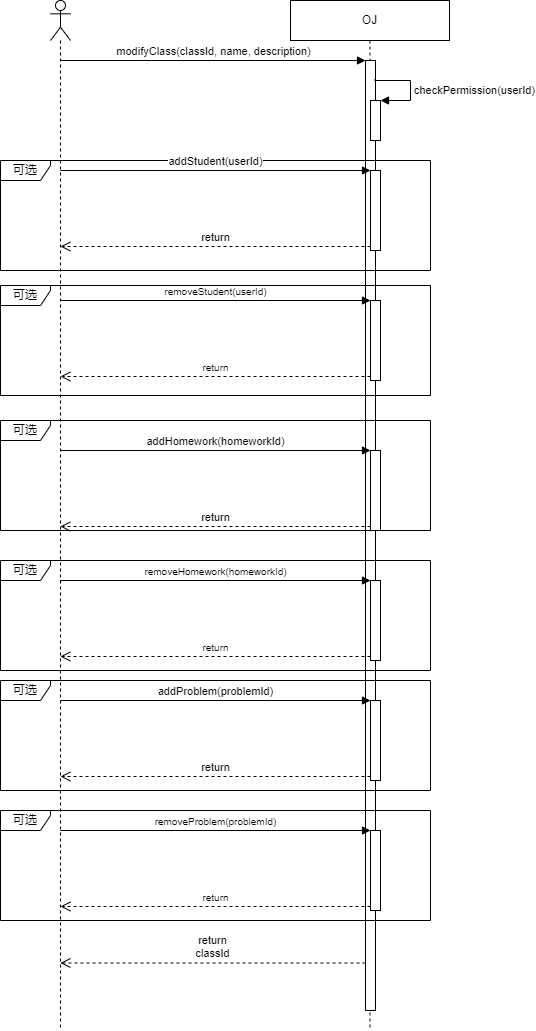

The diagram above was exported from draw.io. Its source (the exported page's mxGraphModel, read from the mxfile embedded in the PNG):
<mxGraphModel dx="647" dy="442" grid="1" gridSize="10" guides="1" tooltips="1" connect="1" arrows="1" fold="1" page="1" pageScale="1" pageWidth="827" pageHeight="1169" math="0" shadow="0">
  <root>
    <mxCell id="0" />
    <mxCell id="1" parent="0" />
    <mxCell id="2" value="" style="shape=umlLifeline;participant=umlActor;perimeter=lifelinePerimeter;whiteSpace=wrap;html=1;container=1;collapsible=0;recursiveResize=0;verticalAlign=top;spacingTop=36;outlineConnect=0;" parent="1" vertex="1">
      <mxGeometry x="230" y="80" width="20" height="1030" as="geometry" />
    </mxCell>
    <mxCell id="3" value="OJ" style="shape=umlLifeline;perimeter=lifelinePerimeter;whiteSpace=wrap;html=1;container=1;collapsible=0;recursiveResize=0;outlineConnect=0;" parent="1" vertex="1">
      <mxGeometry x="470" y="80" width="159" height="1030" as="geometry" />
    </mxCell>
    <mxCell id="4" value="" style="html=1;points=[];perimeter=orthogonalPerimeter;" parent="3" vertex="1">
      <mxGeometry x="75" y="60" width="10" height="950" as="geometry" />
    </mxCell>
    <mxCell id="5" value="" style="html=1;points=[];perimeter=orthogonalPerimeter;fontSize=10;" parent="3" vertex="1">
      <mxGeometry x="80" y="300" width="10" height="80" as="geometry" />
    </mxCell>
    <mxCell id="7" value="checkPermission(userId)" style="edgeStyle=orthogonalEdgeStyle;html=1;align=left;spacingLeft=2;endArrow=block;rounded=0;entryX=1;entryY=0;exitX=0.95;exitY=0.02;exitDx=0;exitDy=0;exitPerimeter=0;" parent="3" source="4" target="6" edge="1">
      <mxGeometry x="0.0667" relative="1" as="geometry">
        <mxPoint x="90" y="80" as="sourcePoint" />
        <Array as="points">
          <mxPoint x="85" y="80" />
          <mxPoint x="120" y="80" />
          <mxPoint x="120" y="100" />
        </Array>
        <mxPoint as="offset" />
      </mxGeometry>
    </mxCell>
    <mxCell id="24" value="可选" style="shape=umlFrame;whiteSpace=wrap;html=1;width=50;height=20;" parent="3" vertex="1">
      <mxGeometry x="-290" y="560" width="430" height="110" as="geometry" />
    </mxCell>
    <mxCell id="6" value="" style="html=1;points=[];perimeter=orthogonalPerimeter;" parent="3" vertex="1">
      <mxGeometry x="80" y="100" width="10" height="40" as="geometry" />
    </mxCell>
    <mxCell id="11" value="" style="html=1;points=[];perimeter=orthogonalPerimeter;" parent="3" vertex="1">
      <mxGeometry x="80" y="170" width="10" height="80" as="geometry" />
    </mxCell>
    <mxCell id="19" value="" style="html=1;points=[];perimeter=orthogonalPerimeter;" parent="3" vertex="1">
      <mxGeometry x="80" y="450" width="10" height="80" as="geometry" />
    </mxCell>
    <mxCell id="17" value="" style="html=1;points=[];perimeter=orthogonalPerimeter;fontSize=10;" parent="3" vertex="1">
      <mxGeometry x="80" y="580" width="10" height="80" as="geometry" />
    </mxCell>
    <mxCell id="16" value="可选" style="shape=umlFrame;whiteSpace=wrap;html=1;width=50;height=20;" parent="3" vertex="1">
      <mxGeometry x="-290" y="285" width="430" height="110" as="geometry" />
    </mxCell>
    <mxCell id="25" value="" style="html=1;points=[];perimeter=orthogonalPerimeter;fontSize=10;" parent="3" vertex="1">
      <mxGeometry x="80" y="830" width="10" height="80" as="geometry" />
    </mxCell>
    <mxCell id="27" value="" style="html=1;points=[];perimeter=orthogonalPerimeter;" parent="3" vertex="1">
      <mxGeometry x="80" y="700" width="10" height="80" as="geometry" />
    </mxCell>
    <mxCell id="18" value="可选" style="shape=umlFrame;whiteSpace=wrap;html=1;width=50;height=20;" parent="3" vertex="1">
      <mxGeometry x="-290" y="420" width="430" height="110" as="geometry" />
    </mxCell>
    <mxCell id="8" value="modifyClass(classId, name, description)" style="html=1;verticalAlign=bottom;endArrow=block;entryX=0;entryY=0;" parent="1" source="2" target="4" edge="1">
      <mxGeometry relative="1" as="geometry">
        <mxPoint x="365" y="220" as="sourcePoint" />
      </mxGeometry>
    </mxCell>
    <mxCell id="9" value="return&lt;br&gt;&lt;span style=&quot;color: rgba(0, 0, 0, 0); font-family: monospace; font-size: 0px; text-align: start; background-color: rgb(251, 251, 251);&quot;&gt;%3CmxGraphModel%3E%3Croot%3E%3CmxCell%20id%3D%220%22%2F%3E%3CmxCell%20id%3D%221%22%20parent%3D%220%22%2F%3E%3CmxCell%20id%3D%222%22%20value%3D%22%22%20style%3D%22shape%3DumlLifeline%3Bparticipant%3DumlActor%3Bperimeter%3DlifelinePerimeter%3BwhiteSpace%3Dwrap%3Bhtml%3D1%3Bcontainer%3D1%3Bcollapsible%3D0%3BrecursiveResize%3D0%3BverticalAlign%3Dtop%3BspacingTop%3D36%3BoutlineConnect%3D0%3B%22%20vertex%3D%221%22%20parent%3D%221%22%3E%3CmxGeometry%20x%3D%22230%22%20y%3D%2280%22%20width%3D%2220%22%20height%3D%22470%22%20as%3D%22geometry%22%2F%3E%3C%2FmxCell%3E%3CmxCell%20id%3D%223%22%20value%3D%22OJ%22%20style%3D%22shape%3DumlLifeline%3Bperimeter%3DlifelinePerimeter%3BwhiteSpace%3Dwrap%3Bhtml%3D1%3Bcontainer%3D1%3Bcollapsible%3D0%3BrecursiveResize%3D0%3BoutlineConnect%3D0%3B%22%20vertex%3D%221%22%20parent%3D%221%22%3E%3CmxGeometry%20x%3D%22470%22%20y%3D%2280%22%20width%3D%22100%22%20height%3D%22470%22%20as%3D%22geometry%22%2F%3E%3C%2FmxCell%3E%3CmxCell%20id%3D%224%22%20value%3D%22%22%20style%3D%22html%3D1%3Bpoints%3D%5B%5D%3Bperimeter%3DorthogonalPerimeter%3B%22%20vertex%3D%221%22%20parent%3D%223%22%3E%3CmxGeometry%20x%3D%2245%22%20y%3D%2260%22%20width%3D%2210%22%20height%3D%22390%22%20as%3D%22geometry%22%2F%3E%3C%2FmxCell%3E%3CmxCell%20id%3D%225%22%20value%3D%22%22%20style%3D%22html%3D1%3Bpoints%3D%5B%5D%3Bperimeter%3DorthogonalPerimeter%3BfontSize%3D10%3B%22%20vertex%3D%221%22%20parent%3D%223%22%3E%3CmxGeometry%20x%3D%2250%22%20y%3D%22300%22%20width%3D%2210%22%20height%3D%2280%22%20as%3D%22geometry%22%2F%3E%3C%2FmxCell%3E%3CmxCell%20id%3D%226%22%20value%3D%22%22%20style%3D%22html%3D1%3Bpoints%3D%5B%5D%3Bperimeter%3DorthogonalPerimeter%3B%22%20vertex%3D%221%22%20parent%3D%223%22%3E%3CmxGeometry%20x%3D%2250%22%20y%3D%22100%22%20width%3D%2210%22%20height%3D%2240%22%20as%3D%22geometry%22%2F%3E%3C%2FmxCell%3E%3CmxCell%20id%3D%227%22%20value%3D%22checkPermission(userId)%22%20style%3D%22edgeStyle%3DorthogonalEdgeStyle%3Bhtml%3D1%3Balign%3Dleft%3BspacingLeft%3D2%3BendArrow%3Dblock%3Brounded%3D0%3BentryX%3D1%3BentryY%3D0%3B%22%20edge%3D%221%22%20parent%3D%223%22%20target%3D%226%22%3E%3CmxGeometry%20x%3D%220.0667%22%20relative%3D%221%22%20as%3D%22geometry%22%3E%3CmxPoint%20x%3D%2255%22%20y%3D%2280%22%20as%3D%22sourcePoint%22%2F%3E%3CArray%20as%3D%22points%22%3E%3CmxPoint%20x%3D%2285%22%20y%3D%2280%22%2F%3E%3C%2FArray%3E%3CmxPoint%20as%3D%22offset%22%2F%3E%3C%2FmxGeometry%3E%3C%2FmxCell%3E%3CmxCell%20id%3D%228%22%20value%3D%22modifyCompetition(compId%2C%20title%2C%20description)%22%20style%3D%22html%3D1%3BverticalAlign%3Dbottom%3BendArrow%3Dblock%3BentryX%3D0%3BentryY%3D0%3B%22%20edge%3D%221%22%20source%3D%222%22%20target%3D%224%22%20parent%3D%221%22%3E%3CmxGeometry%20relative%3D%221%22%20as%3D%22geometry%22%3E%3CmxPoint%20x%3D%22365%22%20y%3D%22220%22%20as%3D%22sourcePoint%22%2F%3E%3C%2FmxGeometry%3E%3C%2FmxCell%3E%3CmxCell%20id%3D%229%22%20value%3D%22return%26lt%3Bbr%26gt%3BcompId%22%20style%3D%22html%3D1%3BverticalAlign%3Dbottom%3BendArrow%3Dopen%3Bdashed%3D1%3BendSize%3D8%3BexitX%3D0%3BexitY%3D0.95%3B%22%20edge%3D%221%22%20source%3D%224%22%20target%3D%222%22%20parent%3D%221%22%3E%3CmxGeometry%20x%3D%220.0048%22%20relative%3D%221%22%20as%3D%22geometry%22%3E%3CmxPoint%20x%3D%22365%22%20y%3D%22296%22%20as%3D%22targetPoint%22%2F%3E%3CmxPoint%20as%3D%22offset%22%2F%3E%3C%2FmxGeometry%3E%3C%2FmxCell%3E%3CmxCell%20id%3D%2210%22%20value%3D%22%E5%8F%AF%E9%80%89%22%20style%3D%22shape%3DumlFrame%3BwhiteSpace%3Dwrap%3Bhtml%3D1%3Bwidth%3D50%3Bheight%3D20%3B%22%20vertex%3D%221%22%20parent%3D%221%22%3E%3CmxGeometry%20x%3D%22180%22%20y%3D%22230%22%20width%3D%22430%22%20height%3D%22110%22%20as%3D%22geometry%22%2F%3E%3C%2FmxCell%3E%3CmxCell%20id%3D%2211%22%20value%3D%22%22%20style%3D%22html%3D1%3Bpoints%3D%5B%5D%3Bperimeter%3DorthogonalPerimeter%3B%22%20vertex%3D%221%22%20parent%3D%221%22%3E%3CmxGeometry%20x%3D%22560%22%20y%3D%22250%22%20width%3D%2210%22%20height%3D%2280%22%20as%3D%22geometry%22%2F%3E%3C%2FmxCell%3E%3CmxCell%20id%3D%2212%22%20value%3D%22addData(inputFile%2C%20outputFile)%22%20style%3D%22html%3D1%3BverticalAlign%3Dbottom%3BendArrow%3Dblock%3BentryX%3D0%3BentryY%3D0%3B%22%20edge%3D%221%22%20source%3D%222%22%20target%3D%2211%22%20parent%3D%221%22%3E%3CmxGeometry%20relative%3D%221%22%20as%3D%22geometry%22%3E%3CmxPoint%20x%3D%22495%22%20y%3D%22260%22%20as%3D%22sourcePoint%22%2F%3E%3C%2FmxGeometry%3E%3C%2FmxCell%3E%3CmxCell%20id%3D%2213%22%20value%3D%22return%22%20style%3D%22html%3D1%3BverticalAlign%3Dbottom%3BendArrow%3Dopen%3Bdashed%3D1%3BendSize%3D8%3BexitX%3D0%3BexitY%3D0.95%3B%22%20edge%3D%221%22%20source%3D%2211%22%20target%3D%222%22%20parent%3D%221%22%3E%3CmxGeometry%20relative%3D%221%22%20as%3D%22geometry%22%3E%3CmxPoint%20x%3D%22495%22%20y%3D%22336%22%20as%3D%22targetPoint%22%2F%3E%3C%2FmxGeometry%3E%3C%2FmxCell%3E%3CmxCell%20id%3D%2214%22%20value%3D%22removeData(n)%22%20style%3D%22html%3D1%3BverticalAlign%3Dbottom%3BendArrow%3Dblock%3BentryX%3D0%3BentryY%3D0%3BfontSize%3D10%3B%22%20edge%3D%221%22%20source%3D%222%22%20target%3D%225%22%20parent%3D%221%22%3E%3CmxGeometry%20relative%3D%221%22%20as%3D%22geometry%22%3E%3CmxPoint%20x%3D%22240.16666666666663%22%20y%3D%22360.0000000000001%22%20as%3D%22sourcePoint%22%2F%3E%3C%2FmxGeometry%3E%3C%2FmxCell%3E%3CmxCell%20id%3D%2215%22%20value%3D%22return%22%20style%3D%22html%3D1%3BverticalAlign%3Dbottom%3BendArrow%3Dopen%3Bdashed%3D1%3BendSize%3D8%3BexitX%3D0%3BexitY%3D0.95%3BfontSize%3D10%3B%22%20edge%3D%221%22%20source%3D%225%22%20target%3D%222%22%20parent%3D%221%22%3E%3CmxGeometry%20relative%3D%221%22%20as%3D%22geometry%22%3E%3CmxPoint%20x%3D%22240.16666666666663%22%20y%3D%22436%22%20as%3D%22targetPoint%22%2F%3E%3C%2FmxGeometry%3E%3C%2FmxCell%3E%3CmxCell%20id%3D%2216%22%20value%3D%22%E5%8F%AF%E9%80%89%22%20style%3D%22shape%3DumlFrame%3BwhiteSpace%3Dwrap%3Bhtml%3D1%3Bwidth%3D50%3Bheight%3D20%3B%22%20vertex%3D%221%22%20parent%3D%221%22%3E%3CmxGeometry%20x%3D%22180%22%20y%3D%22365%22%20width%3D%22430%22%20height%3D%22110%22%20as%3D%22geometry%22%2F%3E%3C%2FmxCell%3E%3C%2Froot%3E%3C%2FmxGraphModel%3Eclasscclass&lt;/span&gt;classId" style="html=1;verticalAlign=bottom;endArrow=open;dashed=1;endSize=8;exitX=0;exitY=0.95;" parent="1" source="4" target="2" edge="1">
      <mxGeometry x="0.0048" relative="1" as="geometry">
        <mxPoint x="365" y="296" as="targetPoint" />
        <mxPoint as="offset" />
      </mxGeometry>
    </mxCell>
    <mxCell id="10" value="可选" style="shape=umlFrame;whiteSpace=wrap;html=1;width=50;height=20;" parent="1" vertex="1">
      <mxGeometry x="180" y="240" width="430" height="110" as="geometry" />
    </mxCell>
    <mxCell id="12" value="addStudent(userId)" style="html=1;verticalAlign=bottom;endArrow=block;entryX=0;entryY=0;" parent="1" source="2" target="11" edge="1">
      <mxGeometry relative="1" as="geometry">
        <mxPoint x="495" y="260" as="sourcePoint" />
      </mxGeometry>
    </mxCell>
    <mxCell id="13" value="return" style="html=1;verticalAlign=bottom;endArrow=open;dashed=1;endSize=8;exitX=0;exitY=0.95;" parent="1" source="11" target="2" edge="1">
      <mxGeometry relative="1" as="geometry">
        <mxPoint x="495" y="336" as="targetPoint" />
      </mxGeometry>
    </mxCell>
    <mxCell id="14" value="removeStudent(userId)" style="html=1;verticalAlign=bottom;endArrow=block;entryX=0;entryY=0;fontSize=10;" parent="1" source="2" target="5" edge="1">
      <mxGeometry x="-0.0007" relative="1" as="geometry">
        <mxPoint x="240.16666666666663" y="360.0000000000001" as="sourcePoint" />
        <mxPoint as="offset" />
      </mxGeometry>
    </mxCell>
    <mxCell id="15" value="return" style="html=1;verticalAlign=bottom;endArrow=open;dashed=1;endSize=8;exitX=0;exitY=0.95;fontSize=10;" parent="1" source="5" target="2" edge="1">
      <mxGeometry relative="1" as="geometry">
        <mxPoint x="240.16666666666663" y="436" as="targetPoint" />
      </mxGeometry>
    </mxCell>
    <mxCell id="20" value="addHomework(homeworkId)" style="html=1;verticalAlign=bottom;endArrow=block;entryX=0;entryY=0;" parent="1" target="19" edge="1">
      <mxGeometry relative="1" as="geometry">
        <mxPoint x="239.81034482758616" y="530" as="sourcePoint" />
      </mxGeometry>
    </mxCell>
    <mxCell id="21" value="return" style="html=1;verticalAlign=bottom;endArrow=open;dashed=1;endSize=8;exitX=0;exitY=0.95;" parent="1" source="19" edge="1">
      <mxGeometry relative="1" as="geometry">
        <mxPoint x="239.81034482758616" y="606" as="targetPoint" />
      </mxGeometry>
    </mxCell>
    <mxCell id="22" value="removeHomework(homeworkId)" style="html=1;verticalAlign=bottom;endArrow=block;entryX=0;entryY=0;fontSize=10;" parent="1" target="17" edge="1">
      <mxGeometry x="-0.0007" relative="1" as="geometry">
        <mxPoint x="239.81034482758616" y="660" as="sourcePoint" />
        <mxPoint as="offset" />
      </mxGeometry>
    </mxCell>
    <mxCell id="23" value="return" style="html=1;verticalAlign=bottom;endArrow=open;dashed=1;endSize=8;exitX=0;exitY=0.95;fontSize=10;" parent="1" source="17" edge="1">
      <mxGeometry relative="1" as="geometry">
        <mxPoint x="239.81034482758616" y="736" as="targetPoint" />
      </mxGeometry>
    </mxCell>
    <mxCell id="32" value="可选" style="shape=umlFrame;whiteSpace=wrap;html=1;width=50;height=20;" parent="1" vertex="1">
      <mxGeometry x="180" y="890" width="430" height="110" as="geometry" />
    </mxCell>
    <mxCell id="30" value="removeProblem(problemId)" style="html=1;verticalAlign=bottom;endArrow=block;entryX=0;entryY=0;fontSize=10;" parent="1" source="2" target="25" edge="1">
      <mxGeometry x="-0.0007" relative="1" as="geometry">
        <mxPoint x="258.81034482758616" y="910" as="sourcePoint" />
        <mxPoint as="offset" />
      </mxGeometry>
    </mxCell>
    <mxCell id="31" value="return" style="html=1;verticalAlign=bottom;endArrow=open;dashed=1;endSize=8;exitX=0;exitY=0.95;fontSize=10;" parent="1" source="25" target="2" edge="1">
      <mxGeometry relative="1" as="geometry">
        <mxPoint x="258.81034482758616" y="986" as="targetPoint" />
      </mxGeometry>
    </mxCell>
    <mxCell id="26" value="可选" style="shape=umlFrame;whiteSpace=wrap;html=1;width=50;height=20;" parent="1" vertex="1">
      <mxGeometry x="180" y="760" width="430" height="110" as="geometry" />
    </mxCell>
    <mxCell id="28" value="addProblem(problemId)" style="html=1;verticalAlign=bottom;endArrow=block;entryX=0;entryY=0;" parent="1" source="2" target="27" edge="1">
      <mxGeometry relative="1" as="geometry">
        <mxPoint x="258.81034482758616" y="780" as="sourcePoint" />
      </mxGeometry>
    </mxCell>
    <mxCell id="29" value="return" style="html=1;verticalAlign=bottom;endArrow=open;dashed=1;endSize=8;exitX=0;exitY=0.95;" parent="1" source="27" target="2" edge="1">
      <mxGeometry relative="1" as="geometry">
        <mxPoint x="258.81034482758616" y="856" as="targetPoint" />
      </mxGeometry>
    </mxCell>
  </root>
</mxGraphModel>